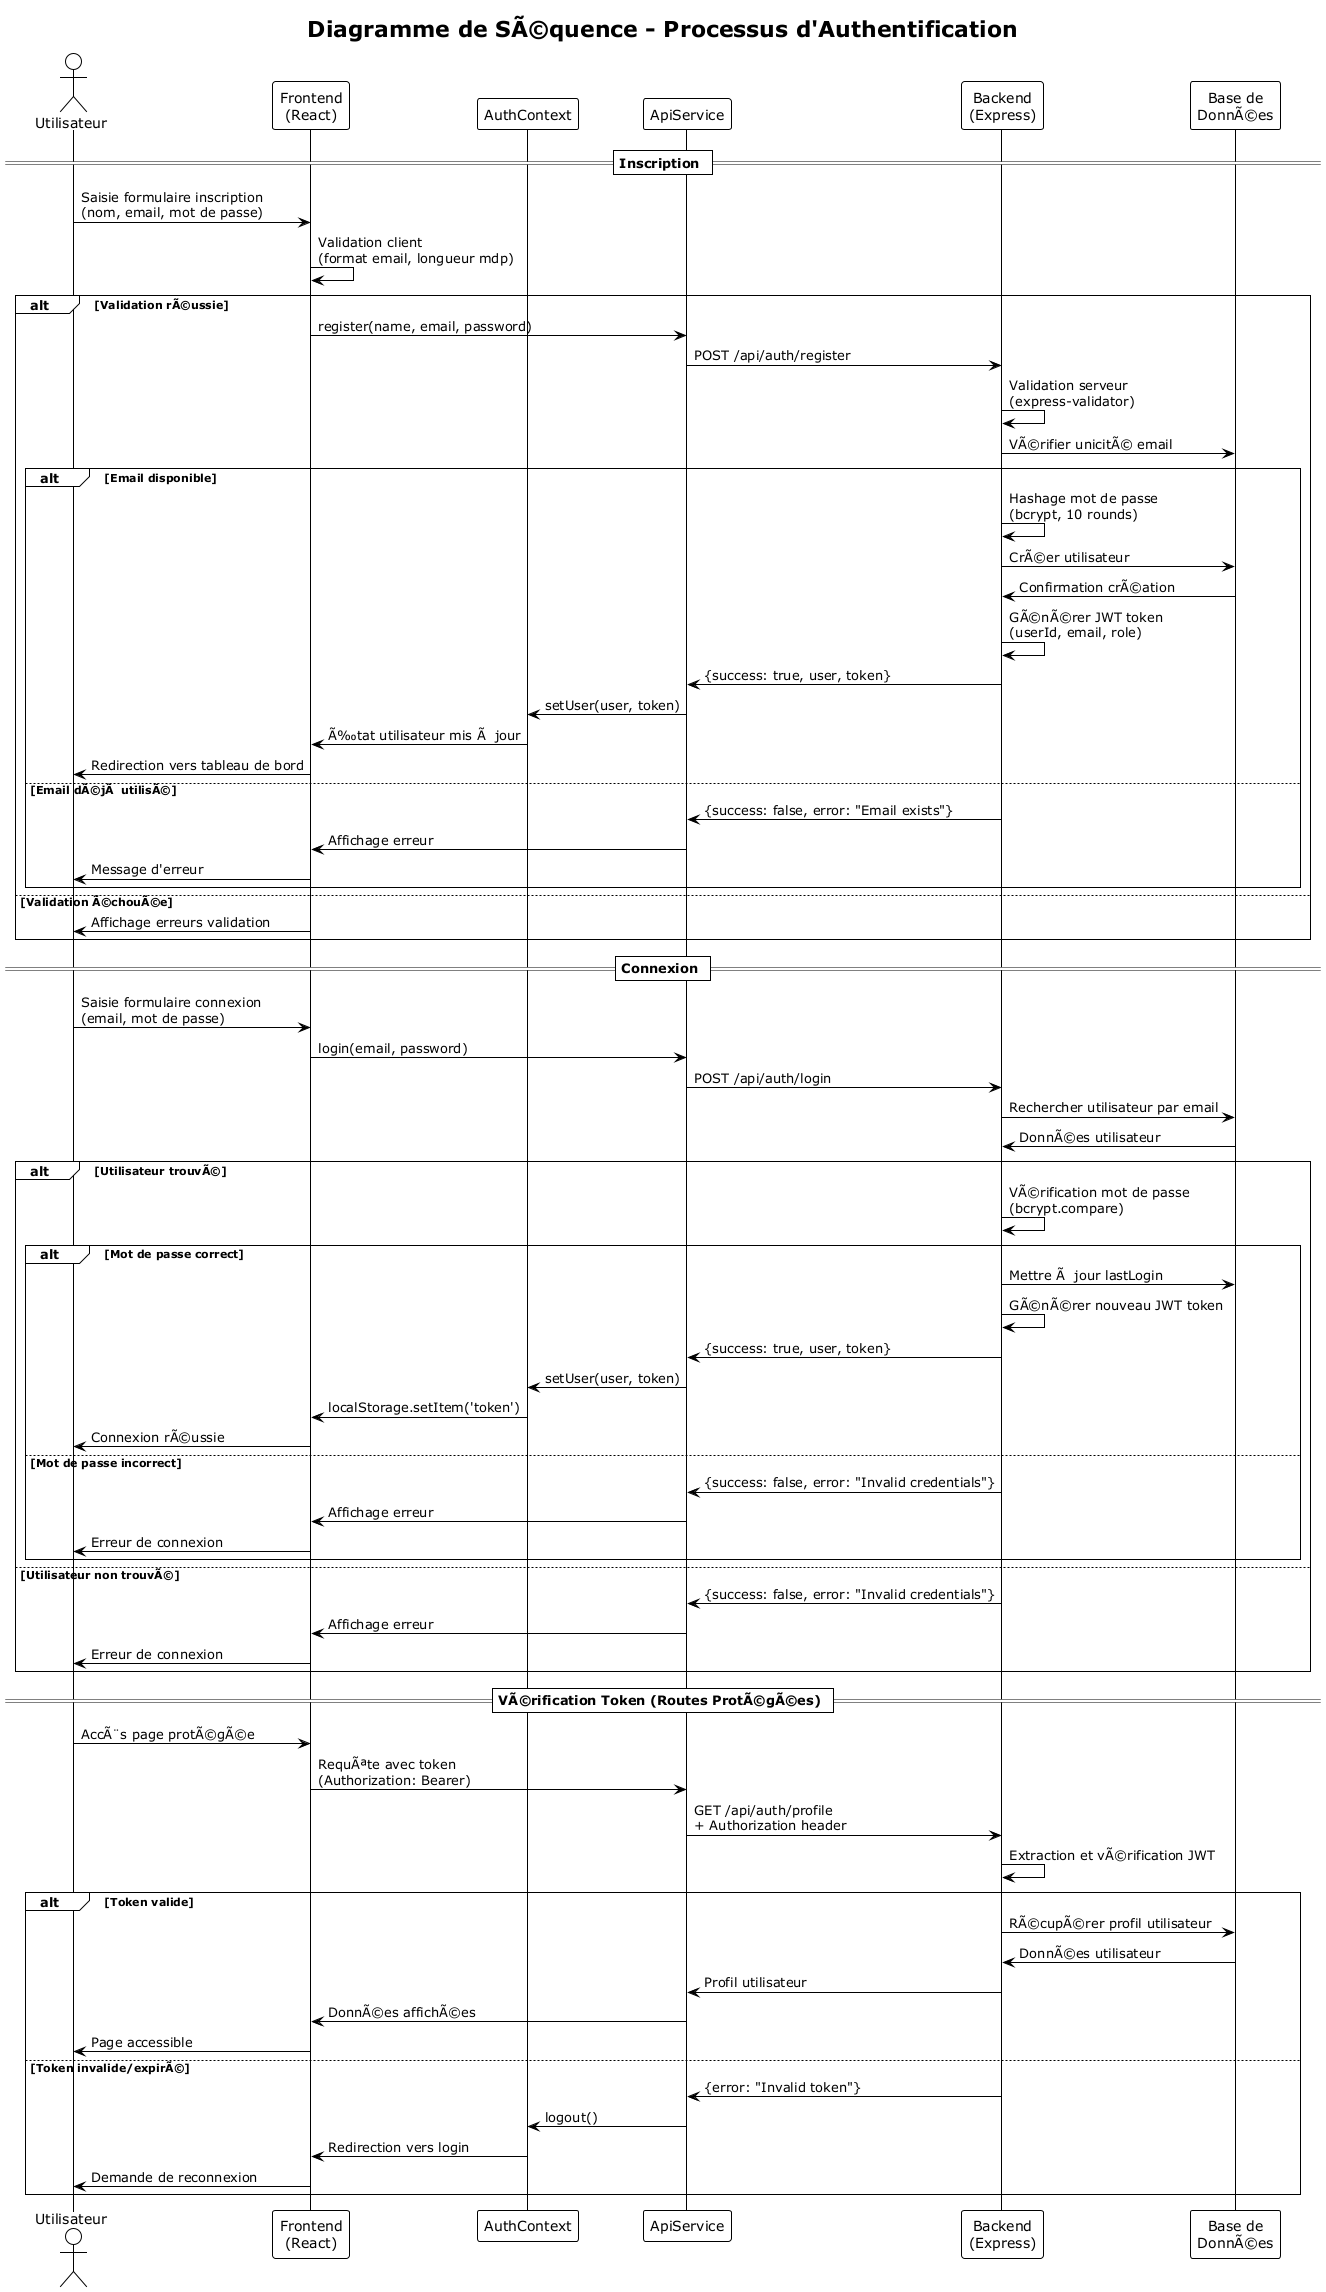

The diagram above was rendered by PlantUML. Its source (embedded in the PNG):
@startuml Sequence_Authentication
!theme plain
title Diagramme de SÃ©quence - Processus d'Authentification

actor "Utilisateur" as User
participant "Frontend\n(React)" as Frontend
participant "AuthContext" as Context
participant "ApiService" as API
participant "Backend\n(Express)" as Backend
participant "Base de\nDonnÃ©es" as DB

== Inscription ==
User -> Frontend: Saisie formulaire inscription\n(nom, email, mot de passe)
Frontend -> Frontend: Validation client\n(format email, longueur mdp)

alt Validation rÃ©ussie
    Frontend -> API: register(name, email, password)
    API -> Backend: POST /api/auth/register
    
    Backend -> Backend: Validation serveur\n(express-validator)
    Backend -> DB: VÃ©rifier unicitÃ© email
    
    alt Email disponible
        Backend -> Backend: Hashage mot de passe\n(bcrypt, 10 rounds)
        Backend -> DB: CrÃ©er utilisateur
        DB -> Backend: Confirmation crÃ©ation
        
        Backend -> Backend: GÃ©nÃ©rer JWT token\n(userId, email, role)
        Backend -> API: {success: true, user, token}
        
        API -> Context: setUser(user, token)
        Context -> Frontend: Ã‰tat utilisateur mis Ã  jour
        Frontend -> User: Redirection vers tableau de bord
        
    else Email dÃ©jÃ  utilisÃ©
        Backend -> API: {success: false, error: "Email exists"}
        API -> Frontend: Affichage erreur
        Frontend -> User: Message d'erreur
    end
    
else Validation Ã©chouÃ©e
    Frontend -> User: Affichage erreurs validation
end

== Connexion ==
User -> Frontend: Saisie formulaire connexion\n(email, mot de passe)
Frontend -> API: login(email, password)
API -> Backend: POST /api/auth/login

Backend -> DB: Rechercher utilisateur par email
DB -> Backend: DonnÃ©es utilisateur

alt Utilisateur trouvÃ©
    Backend -> Backend: VÃ©rification mot de passe\n(bcrypt.compare)
    
    alt Mot de passe correct
        Backend -> DB: Mettre Ã  jour lastLogin
        Backend -> Backend: GÃ©nÃ©rer nouveau JWT token
        Backend -> API: {success: true, user, token}
        
        API -> Context: setUser(user, token)
        Context -> Frontend: localStorage.setItem('token')
        Frontend -> User: Connexion rÃ©ussie
        
    else Mot de passe incorrect
        Backend -> API: {success: false, error: "Invalid credentials"}
        API -> Frontend: Affichage erreur
        Frontend -> User: Erreur de connexion
    end
    
else Utilisateur non trouvÃ©
    Backend -> API: {success: false, error: "Invalid credentials"}
    API -> Frontend: Affichage erreur
    Frontend -> User: Erreur de connexion
end

== VÃ©rification Token (Routes ProtÃ©gÃ©es) ==
User -> Frontend: AccÃ¨s page protÃ©gÃ©e
Frontend -> API: RequÃªte avec token\n(Authorization: Bearer)
API -> Backend: GET /api/auth/profile\n+ Authorization header

Backend -> Backend: Extraction et vÃ©rification JWT
alt Token valide
    Backend -> DB: RÃ©cupÃ©rer profil utilisateur
    DB -> Backend: DonnÃ©es utilisateur
    Backend -> API: Profil utilisateur
    API -> Frontend: DonnÃ©es affichÃ©es
    Frontend -> User: Page accessible
else Token invalide/expirÃ©
    Backend -> API: {error: "Invalid token"}
    API -> Context: logout()
    Context -> Frontend: Redirection vers login
    Frontend -> User: Demande de reconnexion
end

@enduml